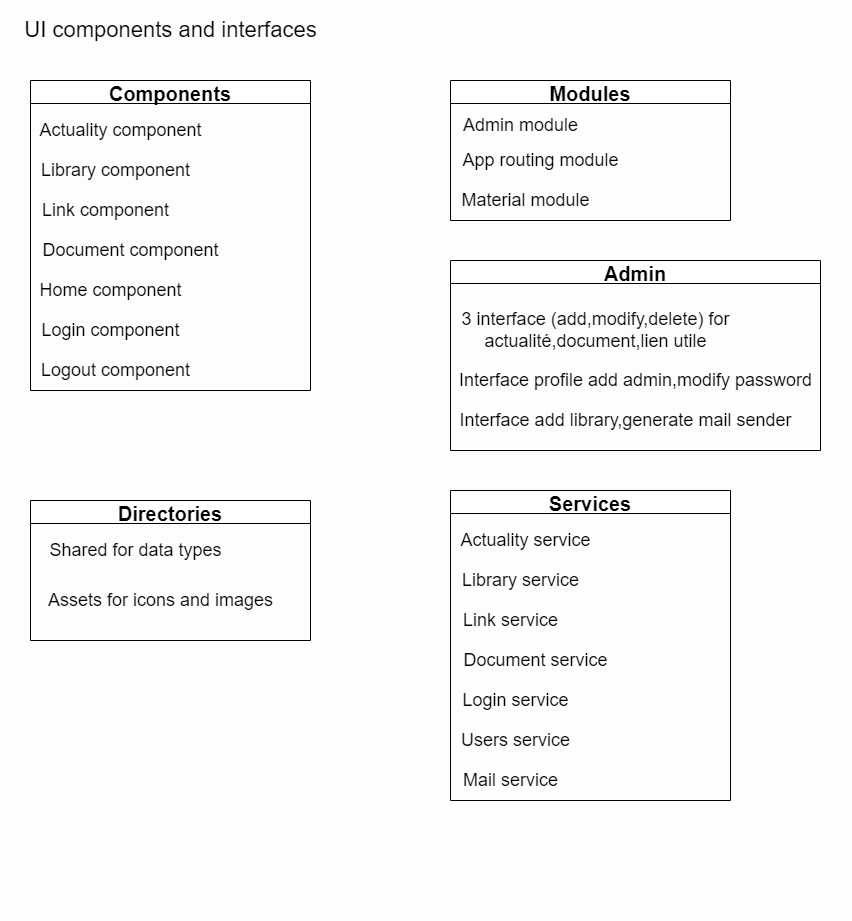

The diagram above was exported from draw.io. Its source (the exported page's mxGraphModel, read from the mxfile embedded in the PNG):
<mxGraphModel dx="1035" dy="569" grid="1" gridSize="10" guides="1" tooltips="1" connect="1" arrows="1" fold="1" page="1" pageScale="1" pageWidth="850" pageHeight="1100" backgroundImage="{&quot;src&quot;:&quot;data:image/jpeg,(base64 omitted: 17420 chars)&quot;,&quot;width&quot;:&quot;1080&quot;,&quot;height&quot;:&quot;1920&quot;,&quot;x&quot;:0,&quot;y&quot;:0}" math="0" shadow="0">
  <root>
    <mxCell id="0" />
    <mxCell id="1" parent="0" />
    <mxCell id="SVY7rRLg7MTJqO_fLTUm-13" value="Components" style="swimlane;fontSize=20;startSize=23;" parent="1" vertex="1">
      <mxGeometry x="30" y="80" width="280" height="310" as="geometry" />
    </mxCell>
    <mxCell id="SVY7rRLg7MTJqO_fLTUm-15" value="&lt;font style=&quot;font-size: 18px;&quot;&gt;Actuality component&lt;/font&gt;" style="text;html=1;align=center;verticalAlign=middle;resizable=0;points=[];autosize=1;strokeColor=none;fillColor=none;" parent="SVY7rRLg7MTJqO_fLTUm-13" vertex="1">
      <mxGeometry x="-5" y="30" width="190" height="40" as="geometry" />
    </mxCell>
    <mxCell id="SVY7rRLg7MTJqO_fLTUm-24" value="&lt;font style=&quot;font-size: 18px;&quot;&gt;Library component&lt;/font&gt;" style="text;html=1;align=center;verticalAlign=middle;resizable=0;points=[];autosize=1;strokeColor=none;fillColor=none;" parent="SVY7rRLg7MTJqO_fLTUm-13" vertex="1">
      <mxGeometry y="70" width="170" height="40" as="geometry" />
    </mxCell>
    <mxCell id="SVY7rRLg7MTJqO_fLTUm-25" value="&lt;font style=&quot;font-size: 18px;&quot;&gt;Link component&lt;/font&gt;" style="text;html=1;align=center;verticalAlign=middle;resizable=0;points=[];autosize=1;strokeColor=none;fillColor=none;" parent="SVY7rRLg7MTJqO_fLTUm-13" vertex="1">
      <mxGeometry y="110" width="150" height="40" as="geometry" />
    </mxCell>
    <mxCell id="SVY7rRLg7MTJqO_fLTUm-29" value="&lt;font style=&quot;font-size: 18px;&quot;&gt;Document component&lt;/font&gt;" style="text;html=1;align=center;verticalAlign=middle;resizable=0;points=[];autosize=1;strokeColor=none;fillColor=none;" parent="SVY7rRLg7MTJqO_fLTUm-13" vertex="1">
      <mxGeometry y="150" width="200" height="40" as="geometry" />
    </mxCell>
    <mxCell id="SVY7rRLg7MTJqO_fLTUm-30" value="&lt;font style=&quot;font-size: 18px;&quot;&gt;Home component&lt;/font&gt;" style="text;html=1;align=center;verticalAlign=middle;resizable=0;points=[];autosize=1;strokeColor=none;fillColor=none;" parent="SVY7rRLg7MTJqO_fLTUm-13" vertex="1">
      <mxGeometry x="-5" y="190" width="170" height="40" as="geometry" />
    </mxCell>
    <mxCell id="SVY7rRLg7MTJqO_fLTUm-31" value="&lt;font style=&quot;font-size: 18px;&quot;&gt;Login component&lt;/font&gt;" style="text;html=1;align=center;verticalAlign=middle;resizable=0;points=[];autosize=1;strokeColor=none;fillColor=none;" parent="SVY7rRLg7MTJqO_fLTUm-13" vertex="1">
      <mxGeometry y="230" width="160" height="40" as="geometry" />
    </mxCell>
    <mxCell id="SVY7rRLg7MTJqO_fLTUm-48" value="&lt;font style=&quot;font-size: 18px;&quot;&gt;Logout component&lt;/font&gt;" style="text;html=1;align=center;verticalAlign=middle;resizable=0;points=[];autosize=1;strokeColor=none;fillColor=none;" parent="SVY7rRLg7MTJqO_fLTUm-13" vertex="1">
      <mxGeometry y="270" width="170" height="40" as="geometry" />
    </mxCell>
    <mxCell id="SVY7rRLg7MTJqO_fLTUm-14" value="&lt;font style=&quot;font-size: 22px;&quot;&gt;UI components and interfaces&lt;/font&gt;" style="text;html=1;align=center;verticalAlign=middle;resizable=0;points=[];autosize=1;strokeColor=none;fillColor=none;" parent="1" vertex="1">
      <mxGeometry x="10" y="10" width="320" height="40" as="geometry" />
    </mxCell>
    <mxCell id="SVY7rRLg7MTJqO_fLTUm-18" value="Modules" style="swimlane;fontSize=20;" parent="1" vertex="1">
      <mxGeometry x="450" y="80" width="280" height="140" as="geometry" />
    </mxCell>
    <mxCell id="SVY7rRLg7MTJqO_fLTUm-19" value="&lt;font style=&quot;font-size: 18px;&quot;&gt;Admin module&lt;/font&gt;" style="text;html=1;align=center;verticalAlign=middle;resizable=0;points=[];autosize=1;strokeColor=none;fillColor=none;" parent="SVY7rRLg7MTJqO_fLTUm-18" vertex="1">
      <mxGeometry y="25" width="140" height="40" as="geometry" />
    </mxCell>
    <mxCell id="SVY7rRLg7MTJqO_fLTUm-32" value="&lt;font style=&quot;font-size: 18px;&quot;&gt;App routing module&lt;/font&gt;" style="text;html=1;align=center;verticalAlign=middle;resizable=0;points=[];autosize=1;strokeColor=none;fillColor=none;" parent="SVY7rRLg7MTJqO_fLTUm-18" vertex="1">
      <mxGeometry y="60" width="180" height="40" as="geometry" />
    </mxCell>
    <mxCell id="Mqg3naVfmpRWDb564RTm-1" value="&lt;font style=&quot;font-size: 18px;&quot;&gt;Material module&lt;/font&gt;" style="text;html=1;align=center;verticalAlign=middle;resizable=0;points=[];autosize=1;strokeColor=none;fillColor=none;" vertex="1" parent="SVY7rRLg7MTJqO_fLTUm-18">
      <mxGeometry y="100" width="150" height="40" as="geometry" />
    </mxCell>
    <mxCell id="SVY7rRLg7MTJqO_fLTUm-22" value="Admin" style="swimlane;fontSize=20;" parent="1" vertex="1">
      <mxGeometry x="450" y="260" width="370" height="190" as="geometry" />
    </mxCell>
    <mxCell id="SVY7rRLg7MTJqO_fLTUm-23" value="&lt;font style=&quot;font-size: 18px;&quot;&gt;3 interface (add,modify,delete) for &lt;br&gt;actualité,document,lien utile&lt;br&gt;&lt;/font&gt;" style="text;html=1;align=center;verticalAlign=middle;resizable=0;points=[];autosize=1;strokeColor=none;fillColor=none;" parent="SVY7rRLg7MTJqO_fLTUm-22" vertex="1">
      <mxGeometry y="40" width="290" height="60" as="geometry" />
    </mxCell>
    <mxCell id="SVY7rRLg7MTJqO_fLTUm-34" value="&lt;font style=&quot;font-size: 18px;&quot;&gt;Interface profile add admin,modify password&lt;br&gt;&lt;/font&gt;" style="text;html=1;align=center;verticalAlign=middle;resizable=0;points=[];autosize=1;strokeColor=none;fillColor=none;" parent="SVY7rRLg7MTJqO_fLTUm-22" vertex="1">
      <mxGeometry x="-5" y="100" width="380" height="40" as="geometry" />
    </mxCell>
    <mxCell id="SVY7rRLg7MTJqO_fLTUm-47" value="&lt;font style=&quot;font-size: 18px;&quot;&gt;Interface add library,generate mail sender&lt;br&gt;&lt;/font&gt;" style="text;html=1;align=center;verticalAlign=middle;resizable=0;points=[];autosize=1;strokeColor=none;fillColor=none;" parent="SVY7rRLg7MTJqO_fLTUm-22" vertex="1">
      <mxGeometry x="-5" y="140" width="360" height="40" as="geometry" />
    </mxCell>
    <mxCell id="SVY7rRLg7MTJqO_fLTUm-26" value="Directories" style="swimlane;fontSize=20;" parent="1" vertex="1">
      <mxGeometry x="30" y="500" width="280" height="140" as="geometry" />
    </mxCell>
    <mxCell id="SVY7rRLg7MTJqO_fLTUm-27" value="&lt;font style=&quot;font-size: 18px;&quot;&gt;Shared for data types&lt;/font&gt;" style="text;html=1;align=center;verticalAlign=middle;resizable=0;points=[];autosize=1;strokeColor=none;fillColor=none;" parent="SVY7rRLg7MTJqO_fLTUm-26" vertex="1">
      <mxGeometry x="5" y="30" width="200" height="40" as="geometry" />
    </mxCell>
    <mxCell id="SVY7rRLg7MTJqO_fLTUm-35" value="&lt;font style=&quot;font-size: 18px;&quot;&gt;Assets for icons and images&lt;/font&gt;" style="text;html=1;align=center;verticalAlign=middle;resizable=0;points=[];autosize=1;strokeColor=none;fillColor=none;" parent="SVY7rRLg7MTJqO_fLTUm-26" vertex="1">
      <mxGeometry x="5" y="80" width="250" height="40" as="geometry" />
    </mxCell>
    <mxCell id="SVY7rRLg7MTJqO_fLTUm-39" value="Services" style="swimlane;fontSize=20;" parent="1" vertex="1">
      <mxGeometry x="450" y="490" width="280" height="310" as="geometry" />
    </mxCell>
    <mxCell id="SVY7rRLg7MTJqO_fLTUm-40" value="&lt;font style=&quot;font-size: 18px;&quot;&gt;Actuality service&lt;/font&gt;" style="text;html=1;align=center;verticalAlign=middle;resizable=0;points=[];autosize=1;strokeColor=none;fillColor=none;" parent="SVY7rRLg7MTJqO_fLTUm-39" vertex="1">
      <mxGeometry y="30" width="150" height="40" as="geometry" />
    </mxCell>
    <mxCell id="SVY7rRLg7MTJqO_fLTUm-41" value="&lt;font style=&quot;font-size: 18px;&quot;&gt;Library service&lt;/font&gt;" style="text;html=1;align=center;verticalAlign=middle;resizable=0;points=[];autosize=1;strokeColor=none;fillColor=none;" parent="SVY7rRLg7MTJqO_fLTUm-39" vertex="1">
      <mxGeometry y="70" width="140" height="40" as="geometry" />
    </mxCell>
    <mxCell id="SVY7rRLg7MTJqO_fLTUm-42" value="&lt;font style=&quot;font-size: 18px;&quot;&gt;Link service&lt;/font&gt;" style="text;html=1;align=center;verticalAlign=middle;resizable=0;points=[];autosize=1;strokeColor=none;fillColor=none;" parent="SVY7rRLg7MTJqO_fLTUm-39" vertex="1">
      <mxGeometry y="110" width="120" height="40" as="geometry" />
    </mxCell>
    <mxCell id="SVY7rRLg7MTJqO_fLTUm-44" value="&lt;font style=&quot;font-size: 18px;&quot;&gt;Document service&lt;/font&gt;" style="text;html=1;align=center;verticalAlign=middle;resizable=0;points=[];autosize=1;strokeColor=none;fillColor=none;" parent="SVY7rRLg7MTJqO_fLTUm-39" vertex="1">
      <mxGeometry y="150" width="170" height="40" as="geometry" />
    </mxCell>
    <mxCell id="SVY7rRLg7MTJqO_fLTUm-46" value="&lt;font style=&quot;font-size: 18px;&quot;&gt;Login service&lt;/font&gt;" style="text;html=1;align=center;verticalAlign=middle;resizable=0;points=[];autosize=1;strokeColor=none;fillColor=none;" parent="SVY7rRLg7MTJqO_fLTUm-39" vertex="1">
      <mxGeometry y="190" width="130" height="40" as="geometry" />
    </mxCell>
    <mxCell id="Mqg3naVfmpRWDb564RTm-3" value="&lt;font style=&quot;font-size: 18px;&quot;&gt;Users service&lt;/font&gt;" style="text;html=1;align=center;verticalAlign=middle;resizable=0;points=[];autosize=1;strokeColor=none;fillColor=none;" vertex="1" parent="SVY7rRLg7MTJqO_fLTUm-39">
      <mxGeometry y="230" width="130" height="40" as="geometry" />
    </mxCell>
    <mxCell id="Mqg3naVfmpRWDb564RTm-4" value="&lt;font style=&quot;font-size: 18px;&quot;&gt;Mail service&lt;/font&gt;" style="text;html=1;align=center;verticalAlign=middle;resizable=0;points=[];autosize=1;strokeColor=none;fillColor=none;" vertex="1" parent="SVY7rRLg7MTJqO_fLTUm-39">
      <mxGeometry y="270" width="120" height="40" as="geometry" />
    </mxCell>
  </root>
</mxGraphModel>